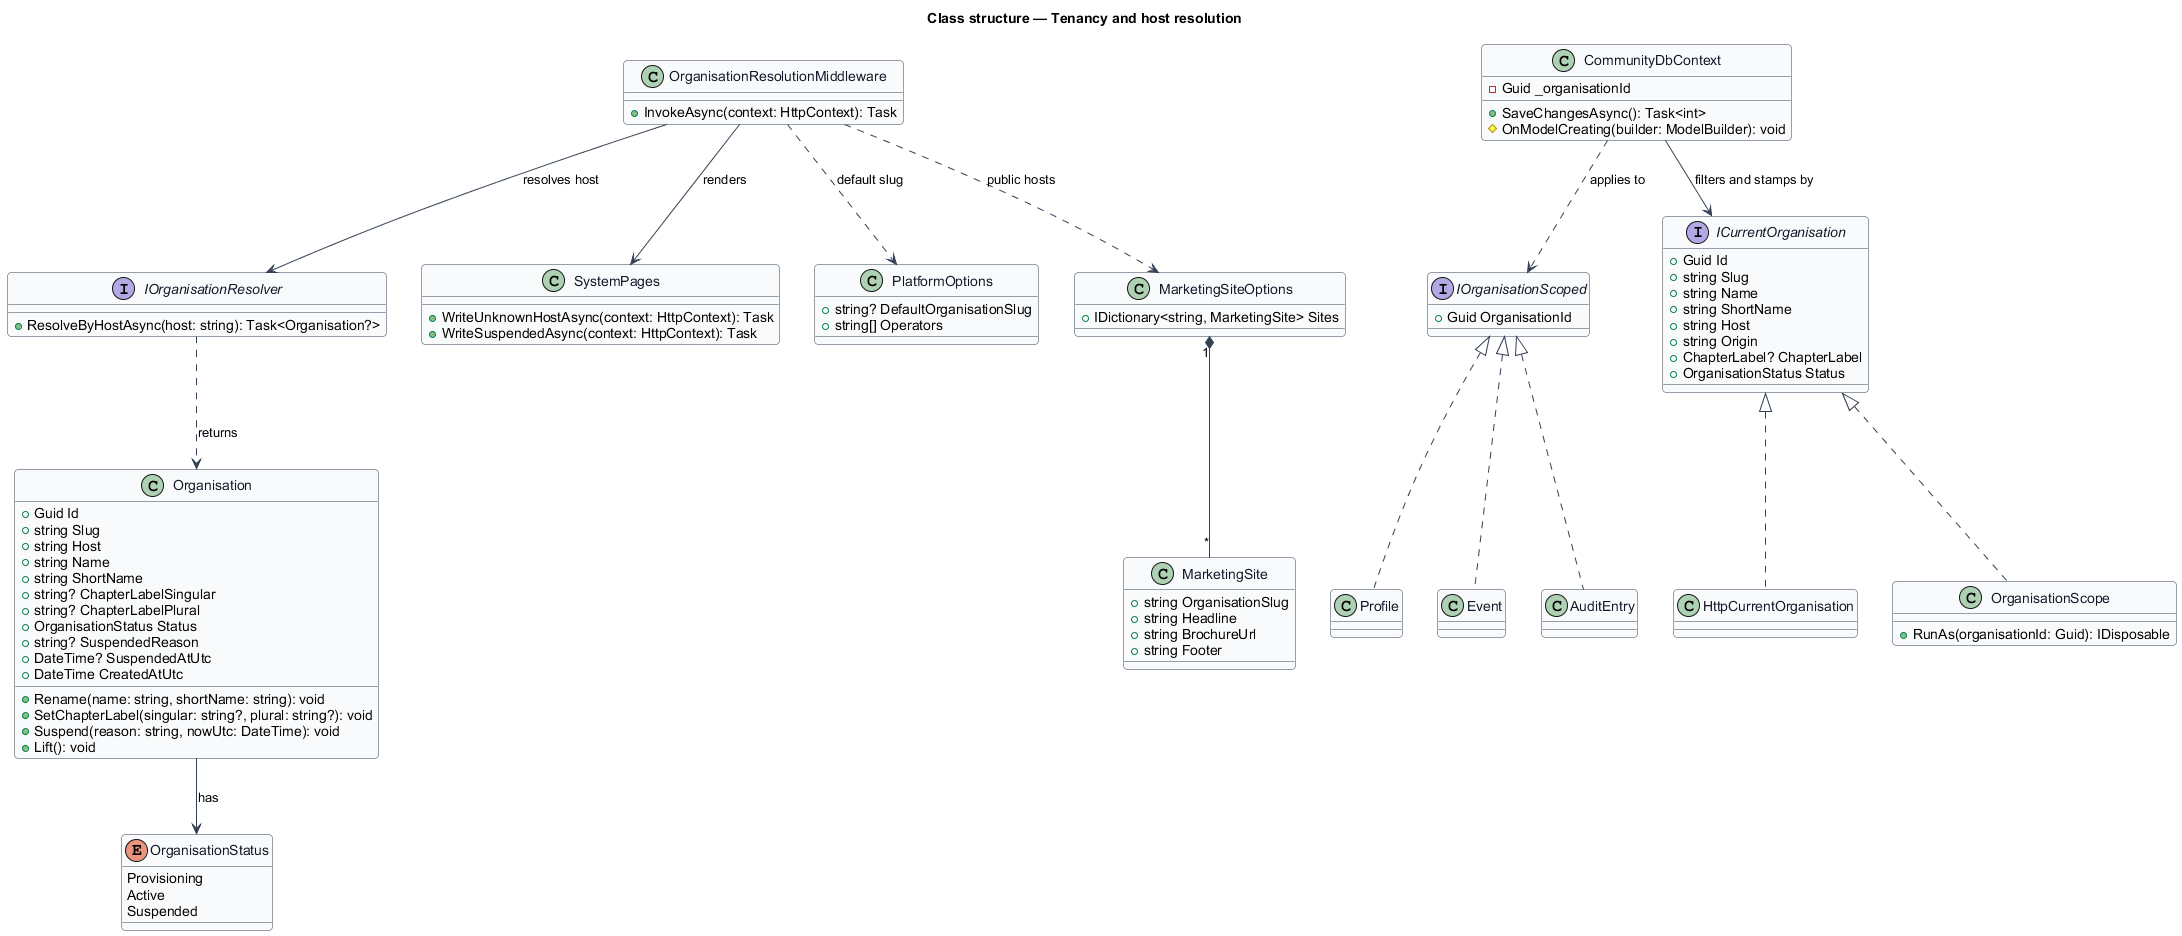

The diagram above was rendered by PlantUML. Its source (embedded in the PNG):
@startuml
skinparam backgroundColor #FFFFFF
skinparam shadowing false
skinparam roundcorner 8
skinparam defaultFontName Arial
skinparam ArrowColor #344054
skinparam class {
  BorderColor #344054
  FontColor #101828
  BackgroundColor #F9FAFB
}
title Class structure — Tenancy and host resolution
enum OrganisationStatus {
  Provisioning
  Active
  Suspended
}
class Organisation {
  +Guid Id
  +string Slug
  +string Host
  +string Name
  +string ShortName
  +string? ChapterLabelSingular
  +string? ChapterLabelPlural
  +OrganisationStatus Status
  +string? SuspendedReason
  +DateTime? SuspendedAtUtc
  +DateTime CreatedAtUtc
  +Rename(name: string, shortName: string): void
  +SetChapterLabel(singular: string?, plural: string?): void
  +Suspend(reason: string, nowUtc: DateTime): void
  +Lift(): void
}
interface IOrganisationScoped {
  +Guid OrganisationId
}
class Profile
class Event
class AuditEntry
interface ICurrentOrganisation {
  +Guid Id
  +string Slug
  +string Name
  +string ShortName
  +string Host
  +string Origin
  +ChapterLabel? ChapterLabel
  +OrganisationStatus Status
}
interface IOrganisationResolver {
  +ResolveByHostAsync(host: string): Task<Organisation?>
}
class HttpCurrentOrganisation
class OrganisationScope {
  +RunAs(organisationId: Guid): IDisposable
}
class OrganisationResolutionMiddleware {
  +InvokeAsync(context: HttpContext): Task
}
class SystemPages {
  +WriteUnknownHostAsync(context: HttpContext): Task
  +WriteSuspendedAsync(context: HttpContext): Task
}
class PlatformOptions {
  +string? DefaultOrganisationSlug
  +string[] Operators
}
class MarketingSiteOptions {
  +IDictionary<string, MarketingSite> Sites
}
class MarketingSite {
  +string OrganisationSlug
  +string Headline
  +string BrochureUrl
  +string Footer
}
class CommunityDbContext {
  -Guid _organisationId
  +SaveChangesAsync(): Task<int>
  #OnModelCreating(builder: ModelBuilder): void
}
Organisation --> OrganisationStatus : has
IOrganisationScoped <|.. Profile
IOrganisationScoped <|.. Event
IOrganisationScoped <|.. AuditEntry
ICurrentOrganisation <|.. HttpCurrentOrganisation
ICurrentOrganisation <|.. OrganisationScope
OrganisationResolutionMiddleware --> IOrganisationResolver : resolves host
OrganisationResolutionMiddleware --> SystemPages : renders
OrganisationResolutionMiddleware ..> PlatformOptions : default slug
OrganisationResolutionMiddleware ..> MarketingSiteOptions : public hosts
MarketingSiteOptions "1" *-- "*" MarketingSite
IOrganisationResolver ..> Organisation : returns
CommunityDbContext --> ICurrentOrganisation : filters and stamps by
CommunityDbContext ..> IOrganisationScoped : applies to
@enduml